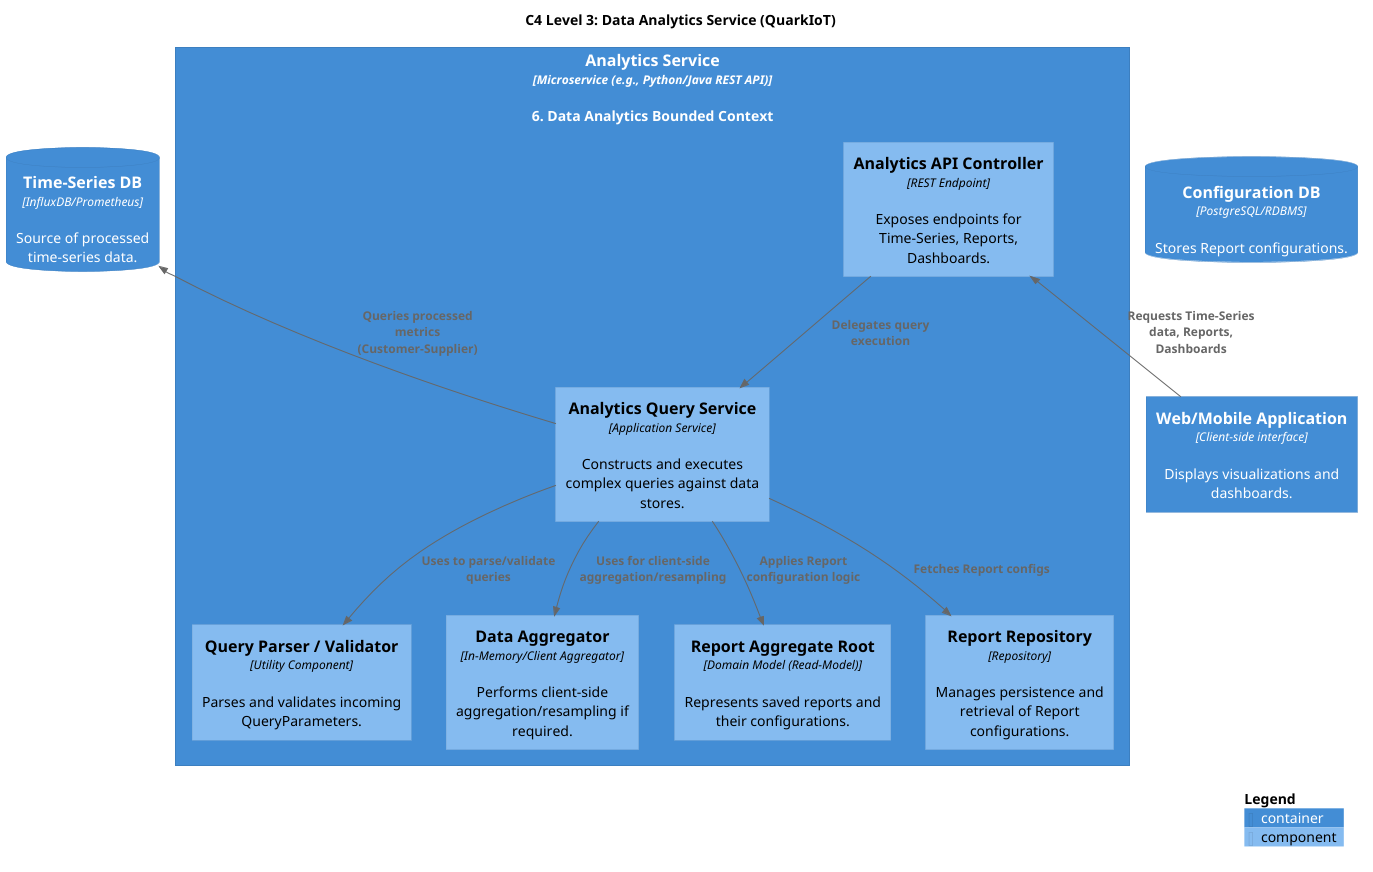

The diagram above was rendered by PlantUML. Its source (embedded in the PNG):
@startuml C4_Component
!include https://raw.githubusercontent.com/plantuml-stdlib/C4-PlantUML/master/C4_Component.puml

title C4 Level 3: Data Analytics Service (QuarkIoT)

Container(analytics_svc, "Analytics Service", "Microservice (e.g., Python/Java REST API)", "6. Data Analytics Bounded Context") {

    Component(analytics_api, "Analytics API Controller", "REST Endpoint", "Exposes endpoints for Time-Series, Reports, Dashboards.")
    Component(analytics_query_svc, "Analytics Query Service", "Application Service", "Constructs and executes complex queries against data stores.")
    Component(query_parser, "Query Parser / Validator", "Utility Component", "Parses and validates incoming QueryParameters.")
    Component(data_aggregator, "Data Aggregator", "In-Memory/Client Aggregator", "Performs client-side aggregation/resampling if required.")
    
    ' DDD Read-Model Components (Aggregates are Read-Models here)
    Component(report_ar, "Report Aggregate Root", "Domain Model (Read-Model)", "Represents saved reports and their configurations.")
    Component(report_repo, "Report Repository", "Repository", "Manages persistence and retrieval of Report configurations.")
}

' External Systems/Containers (from Level 2)
Container(app, "Web/Mobile Application", "Client-side interface", "Displays visualizations and dashboards.")
ContainerDb(ts_db, "Time-Series DB", "InfluxDB/Prometheus", "Source of processed time-series data.")
ContainerDb(config_db, "Configuration DB", "PostgreSQL/RDBMS", "Stores Report configurations.")

' Internal Relationships
Rel(analytics_api, analytics_query_svc, "Delegates query execution")
Rel(analytics_query_svc, query_parser, "Uses to parse/validate queries")
Rel(analytics_query_svc, data_aggregator, "Uses for client-side aggregation/resampling")
Rel(analytics_query_svc, report_repo, "Fetches Report configs")
Rel(analytics_query_svc, report_ar, "Applies Report configuration logic")

' External Relationships
Rel_U(app, analytics_api, "Requests Time-Series data, Reports, Dashboards")
Rel_U(analytics_query_svc, ts_db, "Queries processed metrics (Customer-Supplier)")

SHOW_LEGEND()
@enduml